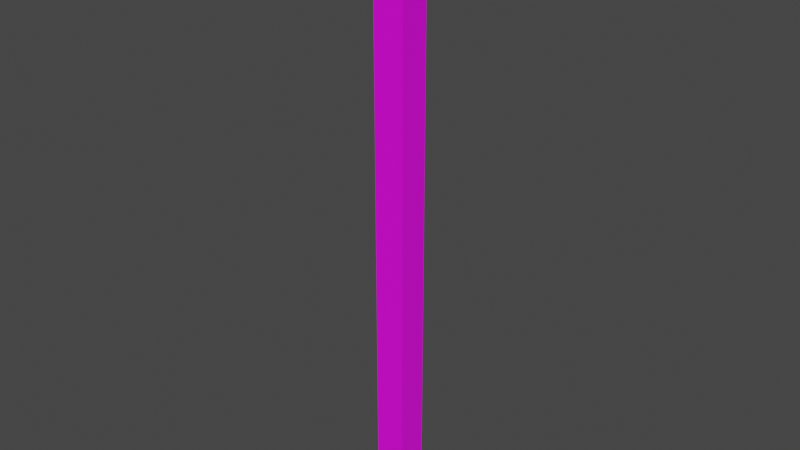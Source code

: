 # Source: stick.blend  (saved by Blender 3.3.6; exported with 4.5.12 LTS)
import bpy
from mathutils import Matrix  # noqa: F401  (used for matrix-valued properties, if any)

bpy.ops.wm.read_factory_settings(use_empty=True)
scene = bpy.context.scene
scene.name = 'Scene'

# ---- collections
col_collection = bpy.data.collections.new('Collection'); scene.collection.children.link(col_collection)

# ---- images (referenced by path relative to the original .blend; pixels are not part of the script)
import os
ASSET_DIR = os.environ.get("B2B_ASSET_DIR", "")  # directory of the original .blend (textures are referenced by path, not embedded)
HERE = os.path.dirname(os.path.abspath(__file__))  # packed textures are extracted next to this script under _unpacked/

def load_image(name, relpath, width, height, colorspace="sRGB"):
    """Load a texture the original file referenced (path relative to the .blend, or extracted next to this script)."""
    p = next((c for c in (os.path.join(HERE, relpath), os.path.join(ASSET_DIR, relpath)) if relpath and os.path.exists(c)), "")
    if p:
        img = bpy.data.images.load(p, check_existing=True)
        img.name = name
    else:  # same state as the original file: an image datablock whose file is absent (Cycles renders it pink)
        img = bpy.data.images.new(name, width, height)
        img.source = "FILE"
        img.filepath = "//" + (relpath or name)
    img.colorspace_settings.name = colorspace
    return img
img_boat_png = load_image('boat.png', 'boat.png', 1024, 1024, 'sRGB')

# ---- materials (node trees are filled in below, after node groups)
mat_material = bpy.data.materials.new('Material')
mat_material.alpha_threshold = 0.0
mat_material.use_transparent_shadow = False
mat_material.roughness = 0.5
mat_material.line_color = (0.0, 0.0, 0.0, 1.0)

# ---- material node trees
mat_material.use_nodes = True; mat_material.node_tree.nodes.clear()
_N = mat_material.node_tree.nodes; _L = mat_material.node_tree.links
n0 = _N.new('ShaderNodeOutputMaterial'); n0.name = 'Material Output'; n0.location = (300, 300)
n1 = _N.new('ShaderNodeBsdfPrincipled'); n1.name = 'Principled BSDF'; n1.location = (10, 300)
n1.distribution = 'GGX'
n1.subsurface_method = 'RANDOM_WALK_SKIN'
n1.inputs[3].default_value = 1.45
n1.inputs[27].default_value = (0.0, 0.0, 0.0, 1.0)
n1.inputs[28].default_value = 1.0
n2 = _N.new('ShaderNodeTexImage'); n2.name = 'Image Texture'; n2.location = (-270, 260)
n2.image = img_boat_png
n3 = _N.new('ShaderNodeMapping'); n3.name = 'Mapping'; n3.location = (-450, 260)
n4 = _N.new('ShaderNodeTexCoord'); n4.name = 'Texture Coordinate'; n4.location = (-630, 260)
_L.new(n1.outputs[0], n0.inputs[0])
_L.new(n2.outputs[0], n1.inputs[0])
_L.new(n3.outputs[0], n2.inputs[0])
_L.new(n4.outputs[2], n3.inputs[0])
n0.is_active_output = True

# ---- world
world_world = bpy.data.worlds.new('World'); scene.world = world_world
world_world.use_nodes = True; world_world.node_tree.nodes.clear()
_N = world_world.node_tree.nodes; _L = world_world.node_tree.links
n0 = _N.new('ShaderNodeOutputWorld'); n0.name = 'World Output'; n0.location = (300, 300)
n1 = _N.new('ShaderNodeBackground'); n1.name = 'Background'; n1.location = (10, 300)
n1.inputs[0].default_value = (0.05088, 0.05088, 0.05088, 1.0)
_L.new(n1.outputs[0], n0.inputs[0])
n0.is_active_output = True
world_world.color = (0.05088, 0.05088, 0.05088)
world_world.use_sun_shadow = False
world_world.sun_shadow_jitter_overblur = 0.0

# ---- meshes
me_cube = bpy.data.meshes.new('Cube')
me_cube.from_pydata([(0.075, 0.075, 3.0), (0.075, 0.075, 0.0), (0.075, -0.075, 3.0), (0.075, -0.075, 0.0), (-0.075, 0.075, 3.0), (-0.075, 0.075, 0.0), (-0.075, -0.075, 3.0), (-0.075, -0.075, 0.0)], [], [(0, 4, 6, 2), (3, 2, 6, 7), (7, 6, 4, 5), (5, 1, 3, 7), (1, 0, 2, 3), (5, 4, 0, 1)])
_uv = me_cube.uv_layers.new(name='UVMap')
_uv.uv.foreach_set('vector', [0.167, 0.167, 0.0, 0.167, 0.0, 0.0, 0.1668, 0.0, 0.489, 0.6164, 0.3671, 0.6164, 0.3671, 0.4945, 0.489, 0.4945, 0.333, 0.167, 0.333, 1.0, 0.167, 1.0, 0.167, 0.167, 0.7984, 0.1354, 0.7016, 0.1354, 0.7016, 0.03868, 0.7984, 0.03868, 0.6423, 0.6238, 0.5132, 0.6238, 0.5132, 0.4948, 0.6423, 0.4948, 0.167, 0.167, 0.167, 1.0, 0.0, 1.0, 0.0, 0.167])
me_cube.materials.append(mat_material)
me_cube.use_mirror_vertex_groups = False
me_cube.update()

# ---- objects
ob_cube = bpy.data.objects.new('Cube', me_cube)

# ---- transforms, parenting, visibility, modifiers, constraints
ob_cube.location = (0.0, 0.0, 0.0)
ob_cube.lock_rotations_4d = False
ob_cube.empty_display_type = 'ARROWS'
ob_cube.lineart.crease_threshold = 0.0

# ---- collection membership
col_collection.objects.link(ob_cube)

# ---- scene / render settings (as saved in the file)
scene.frame_start = 1; scene.frame_end = 250; scene.frame_set(0)
scene.render.engine = 'BLENDER_EEVEE_NEXT'
scene.cycles.sampling_pattern = 'TABULATED_SOBOL'
scene.cycles.use_light_tree = False
scene.view_settings.view_transform = 'Filmic'
bpy.context.view_layer.update()

# ---- added for rendering (the .blend has no active camera and no usable light): camera, sun
cam_auto = bpy.data.cameras.new('AutoCamera')
cam_auto.lens = 50.0
cam_auto.sensor_width = 36.0
cam_auto.clip_end = 1000.0
ob_auto_camera = bpy.data.objects.new('AutoCamera', cam_auto)
scene.collection.objects.link(ob_auto_camera)
ob_auto_camera.location = (2.7826, -3.33913, 3.72608)
ob_auto_camera.rotation_euler = (1.09748, -7.21219e-08, 0.694738)
scene.camera = ob_auto_camera
light_auto_sun = bpy.data.lights.new('AutoSun', 'SUN')
light_auto_sun.energy = 3.0
light_auto_sun.angle = 0.0523599
ob_auto_sun = bpy.data.objects.new('AutoSun', light_auto_sun)
scene.collection.objects.link(ob_auto_sun)
ob_auto_sun.rotation_euler = (0.872665, 0.174533, 0.523599)
bpy.context.view_layer.update()
